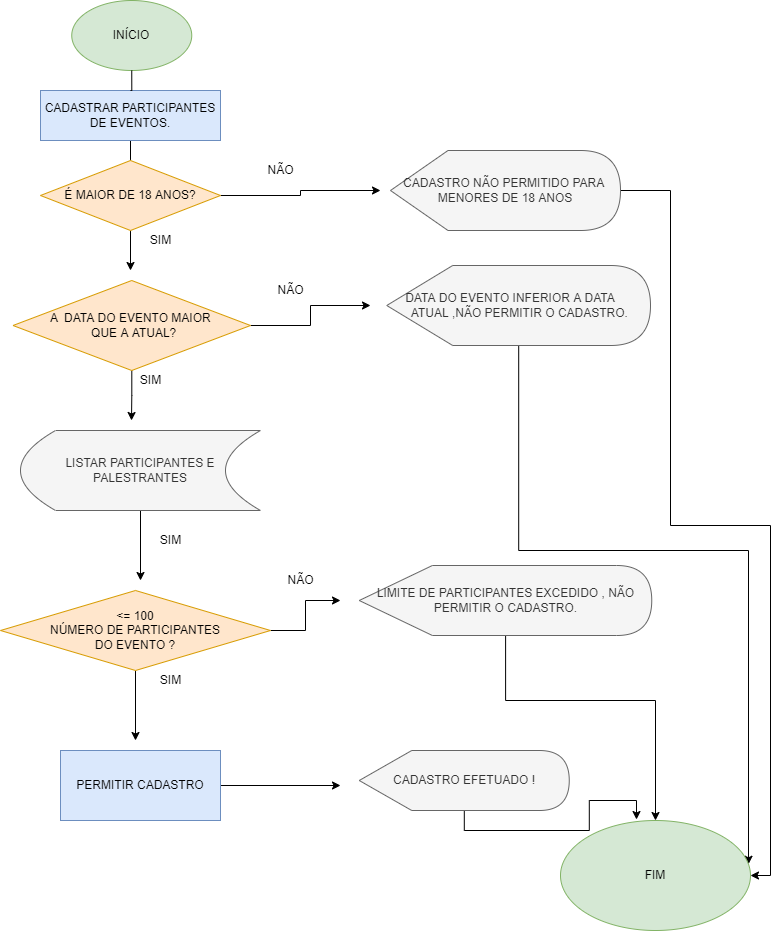

The diagram above was exported from draw.io. Its source (the exported page's mxGraphModel, read from the mxfile embedded in the PNG):
<mxGraphModel dx="868" dy="492" grid="1" gridSize="10" guides="1" tooltips="1" connect="1" arrows="1" fold="1" page="1" pageScale="1" pageWidth="827" pageHeight="1169" math="0" shadow="0">
  <root>
    <mxCell id="0" />
    <mxCell id="1" parent="0" />
    <mxCell id="LFErCLL9WLva4mEW7bkm-17" style="edgeStyle=orthogonalEdgeStyle;rounded=0;orthogonalLoop=1;jettySize=auto;html=1;startArrow=none;" parent="1" source="8y5_A2Y5UgOkVAHwrXlt-7" edge="1">
      <mxGeometry relative="1" as="geometry">
        <mxPoint x="170" y="140" as="targetPoint" />
      </mxGeometry>
    </mxCell>
    <mxCell id="LFErCLL9WLva4mEW7bkm-1" value="INÍCIO" style="ellipse;whiteSpace=wrap;html=1;fillColor=#d5e8d4;strokeColor=#82b366;" parent="1" vertex="1">
      <mxGeometry x="111.25" width="120" height="70" as="geometry" />
    </mxCell>
    <mxCell id="LFErCLL9WLva4mEW7bkm-24" style="edgeStyle=orthogonalEdgeStyle;rounded=0;orthogonalLoop=1;jettySize=auto;html=1;" parent="1" source="LFErCLL9WLva4mEW7bkm-2" edge="1">
      <mxGeometry relative="1" as="geometry">
        <mxPoint x="420" y="190" as="targetPoint" />
      </mxGeometry>
    </mxCell>
    <mxCell id="8y5_A2Y5UgOkVAHwrXlt-14" style="edgeStyle=orthogonalEdgeStyle;rounded=0;orthogonalLoop=1;jettySize=auto;html=1;" edge="1" parent="1" source="LFErCLL9WLva4mEW7bkm-2">
      <mxGeometry relative="1" as="geometry">
        <mxPoint x="170" y="270" as="targetPoint" />
      </mxGeometry>
    </mxCell>
    <mxCell id="LFErCLL9WLva4mEW7bkm-2" value="É MAIOR DE 18 ANOS?" style="rhombus;whiteSpace=wrap;html=1;fillColor=#ffe6cc;strokeColor=#d79b00;" parent="1" vertex="1">
      <mxGeometry x="80" y="160" width="180" height="70" as="geometry" />
    </mxCell>
    <mxCell id="LFErCLL9WLva4mEW7bkm-37" style="edgeStyle=orthogonalEdgeStyle;rounded=0;orthogonalLoop=1;jettySize=auto;html=1;" parent="1" source="LFErCLL9WLva4mEW7bkm-3" edge="1">
      <mxGeometry relative="1" as="geometry">
        <mxPoint x="171" y="420" as="targetPoint" />
      </mxGeometry>
    </mxCell>
    <mxCell id="LFErCLL9WLva4mEW7bkm-38" style="edgeStyle=orthogonalEdgeStyle;rounded=0;orthogonalLoop=1;jettySize=auto;html=1;" parent="1" source="LFErCLL9WLva4mEW7bkm-3" edge="1">
      <mxGeometry relative="1" as="geometry">
        <mxPoint x="410" y="305" as="targetPoint" />
      </mxGeometry>
    </mxCell>
    <mxCell id="LFErCLL9WLva4mEW7bkm-3" value="A&amp;nbsp; DATA DO EVENTO MAIOR&amp;nbsp;&lt;br&gt;&amp;nbsp;QUE A ATUAL?" style="rhombus;whiteSpace=wrap;html=1;fillColor=#ffe6cc;strokeColor=#d79b00;" parent="1" vertex="1">
      <mxGeometry x="52.5" y="280" width="237.5" height="90" as="geometry" />
    </mxCell>
    <mxCell id="LFErCLL9WLva4mEW7bkm-20" style="edgeStyle=orthogonalEdgeStyle;rounded=0;orthogonalLoop=1;jettySize=auto;html=1;" parent="1" source="LFErCLL9WLva4mEW7bkm-4" edge="1">
      <mxGeometry relative="1" as="geometry">
        <mxPoint x="180" y="580" as="targetPoint" />
      </mxGeometry>
    </mxCell>
    <mxCell id="LFErCLL9WLva4mEW7bkm-4" value="LISTAR PARTICIPANTES E PALESTRANTES" style="shape=dataStorage;whiteSpace=wrap;html=1;fixedSize=1;size=35;fillColor=#f5f5f5;strokeColor=#666666;fontColor=#333333;" parent="1" vertex="1">
      <mxGeometry x="60" y="430" width="240" height="80" as="geometry" />
    </mxCell>
    <mxCell id="LFErCLL9WLva4mEW7bkm-21" style="edgeStyle=orthogonalEdgeStyle;rounded=0;orthogonalLoop=1;jettySize=auto;html=1;" parent="1" source="LFErCLL9WLva4mEW7bkm-6" edge="1">
      <mxGeometry relative="1" as="geometry">
        <mxPoint x="175" y="740" as="targetPoint" />
      </mxGeometry>
    </mxCell>
    <mxCell id="LFErCLL9WLva4mEW7bkm-26" style="edgeStyle=orthogonalEdgeStyle;rounded=0;orthogonalLoop=1;jettySize=auto;html=1;" parent="1" source="LFErCLL9WLva4mEW7bkm-6" edge="1">
      <mxGeometry relative="1" as="geometry">
        <mxPoint x="380" y="600" as="targetPoint" />
      </mxGeometry>
    </mxCell>
    <mxCell id="LFErCLL9WLva4mEW7bkm-6" value="&amp;lt;= 100&lt;br&gt;NÚMERO DE PARTICIPANTES&lt;br&gt;DO EVENTO ?" style="rhombus;whiteSpace=wrap;html=1;fillColor=#ffe6cc;strokeColor=#d79b00;" parent="1" vertex="1">
      <mxGeometry x="40" y="590" width="270" height="80" as="geometry" />
    </mxCell>
    <mxCell id="8y5_A2Y5UgOkVAHwrXlt-17" style="edgeStyle=orthogonalEdgeStyle;rounded=0;orthogonalLoop=1;jettySize=auto;html=1;" edge="1" parent="1" source="LFErCLL9WLva4mEW7bkm-9">
      <mxGeometry relative="1" as="geometry">
        <mxPoint x="380" y="785" as="targetPoint" />
      </mxGeometry>
    </mxCell>
    <mxCell id="LFErCLL9WLva4mEW7bkm-9" value="PERMITIR CADASTRO" style="rounded=0;whiteSpace=wrap;html=1;fillColor=#dae8fc;strokeColor=#6c8ebf;" parent="1" vertex="1">
      <mxGeometry x="100" y="750" width="160" height="70" as="geometry" />
    </mxCell>
    <mxCell id="8y5_A2Y5UgOkVAHwrXlt-6" style="edgeStyle=orthogonalEdgeStyle;rounded=0;orthogonalLoop=1;jettySize=auto;html=1;entryX=1;entryY=0.5;entryDx=0;entryDy=0;" edge="1" parent="1" source="LFErCLL9WLva4mEW7bkm-12" target="LFErCLL9WLva4mEW7bkm-16">
      <mxGeometry relative="1" as="geometry">
        <Array as="points">
          <mxPoint x="710" y="190" />
          <mxPoint x="710" y="525" />
          <mxPoint x="810" y="525" />
          <mxPoint x="810" y="875" />
        </Array>
      </mxGeometry>
    </mxCell>
    <mxCell id="LFErCLL9WLva4mEW7bkm-12" value="CADASTRO NÃO PERMITIDO PARA&amp;nbsp; MENORES DE 18 ANOS" style="shape=display;whiteSpace=wrap;html=1;fillColor=#f5f5f5;fontColor=#333333;strokeColor=#666666;" parent="1" vertex="1">
      <mxGeometry x="430" y="150" width="230" height="80" as="geometry" />
    </mxCell>
    <mxCell id="8y5_A2Y5UgOkVAHwrXlt-5" style="edgeStyle=orthogonalEdgeStyle;rounded=0;orthogonalLoop=1;jettySize=auto;html=1;" edge="1" parent="1" source="LFErCLL9WLva4mEW7bkm-13" target="LFErCLL9WLva4mEW7bkm-16">
      <mxGeometry relative="1" as="geometry">
        <mxPoint x="790" y="893" as="targetPoint" />
        <Array as="points">
          <mxPoint x="558" y="550" />
          <mxPoint x="788" y="550" />
        </Array>
      </mxGeometry>
    </mxCell>
    <mxCell id="LFErCLL9WLva4mEW7bkm-13" value="DATA DO EVENTO INFERIOR A DATA&amp;nbsp; &amp;nbsp; &amp;nbsp; &amp;nbsp;ATUAL ,NÃO PERMITIR O CADASTRO." style="shape=display;whiteSpace=wrap;html=1;fillColor=#f5f5f5;fontColor=#333333;strokeColor=#666666;" parent="1" vertex="1">
      <mxGeometry x="426.25" y="265" width="263.75" height="80" as="geometry" />
    </mxCell>
    <mxCell id="8y5_A2Y5UgOkVAHwrXlt-2" style="edgeStyle=orthogonalEdgeStyle;rounded=0;orthogonalLoop=1;jettySize=auto;html=1;entryX=0.5;entryY=0;entryDx=0;entryDy=0;" edge="1" parent="1" source="LFErCLL9WLva4mEW7bkm-14" target="LFErCLL9WLva4mEW7bkm-16">
      <mxGeometry relative="1" as="geometry">
        <Array as="points">
          <mxPoint x="545" y="700" />
          <mxPoint x="695" y="700" />
        </Array>
      </mxGeometry>
    </mxCell>
    <mxCell id="LFErCLL9WLva4mEW7bkm-14" value="LIMITE DE PARTICIPANTES EXCEDIDO , NÃO PERMITIR O CADASTRO." style="shape=display;whiteSpace=wrap;html=1;fillColor=#f5f5f5;fontColor=#333333;strokeColor=#666666;" parent="1" vertex="1">
      <mxGeometry x="398.75" y="565" width="292.5" height="70" as="geometry" />
    </mxCell>
    <mxCell id="8y5_A2Y5UgOkVAHwrXlt-1" style="edgeStyle=orthogonalEdgeStyle;rounded=0;orthogonalLoop=1;jettySize=auto;html=1;entryX=0.4;entryY=-0.009;entryDx=0;entryDy=0;entryPerimeter=0;" edge="1" parent="1" source="LFErCLL9WLva4mEW7bkm-15" target="LFErCLL9WLva4mEW7bkm-16">
      <mxGeometry relative="1" as="geometry" />
    </mxCell>
    <mxCell id="LFErCLL9WLva4mEW7bkm-15" value="CADASTRO EFETUADO !" style="shape=display;whiteSpace=wrap;html=1;fillColor=#f5f5f5;fontColor=#333333;strokeColor=#666666;" parent="1" vertex="1">
      <mxGeometry x="398.75" y="750" width="210" height="60" as="geometry" />
    </mxCell>
    <mxCell id="LFErCLL9WLva4mEW7bkm-16" value="FIM" style="ellipse;whiteSpace=wrap;html=1;fillColor=#d5e8d4;strokeColor=#82b366;" parent="1" vertex="1">
      <mxGeometry x="600" y="820" width="190" height="110" as="geometry" />
    </mxCell>
    <mxCell id="LFErCLL9WLva4mEW7bkm-28" value="NÃO" style="text;html=1;align=center;verticalAlign=middle;resizable=0;points=[];autosize=1;strokeColor=none;fillColor=none;" parent="1" vertex="1">
      <mxGeometry x="300" y="160" width="40" height="20" as="geometry" />
    </mxCell>
    <mxCell id="LFErCLL9WLva4mEW7bkm-29" value="SIM&lt;br&gt;" style="text;html=1;align=center;verticalAlign=middle;resizable=0;points=[];autosize=1;strokeColor=none;fillColor=none;" parent="1" vertex="1">
      <mxGeometry x="170" y="370" width="40" height="20" as="geometry" />
    </mxCell>
    <mxCell id="LFErCLL9WLva4mEW7bkm-30" value="NÃO" style="text;html=1;align=center;verticalAlign=middle;resizable=0;points=[];autosize=1;strokeColor=none;fillColor=none;" parent="1" vertex="1">
      <mxGeometry x="310" y="280" width="40" height="20" as="geometry" />
    </mxCell>
    <mxCell id="LFErCLL9WLva4mEW7bkm-31" value="SIM" style="text;html=1;align=center;verticalAlign=middle;resizable=0;points=[];autosize=1;strokeColor=none;fillColor=none;" parent="1" vertex="1">
      <mxGeometry x="190" y="530" width="40" height="20" as="geometry" />
    </mxCell>
    <mxCell id="LFErCLL9WLva4mEW7bkm-32" value="NÃO" style="text;html=1;align=center;verticalAlign=middle;resizable=0;points=[];autosize=1;strokeColor=none;fillColor=none;" parent="1" vertex="1">
      <mxGeometry x="320" y="570" width="40" height="20" as="geometry" />
    </mxCell>
    <mxCell id="LFErCLL9WLva4mEW7bkm-33" value="SIM" style="text;html=1;align=center;verticalAlign=middle;resizable=0;points=[];autosize=1;strokeColor=none;fillColor=none;" parent="1" vertex="1">
      <mxGeometry x="190" y="670" width="40" height="20" as="geometry" />
    </mxCell>
    <mxCell id="8y5_A2Y5UgOkVAHwrXlt-7" value="CADASTRAR PARTICIPANTES DE EVENTOS." style="rounded=0;whiteSpace=wrap;html=1;fillColor=#dae8fc;strokeColor=#6c8ebf;" vertex="1" parent="1">
      <mxGeometry x="80" y="90" width="180" height="50" as="geometry" />
    </mxCell>
    <mxCell id="8y5_A2Y5UgOkVAHwrXlt-8" value="" style="edgeStyle=orthogonalEdgeStyle;rounded=0;orthogonalLoop=1;jettySize=auto;html=1;endArrow=none;" edge="1" parent="1" source="LFErCLL9WLva4mEW7bkm-1" target="8y5_A2Y5UgOkVAHwrXlt-7">
      <mxGeometry relative="1" as="geometry">
        <mxPoint x="170" y="140" as="targetPoint" />
        <mxPoint x="170" y="80" as="sourcePoint" />
      </mxGeometry>
    </mxCell>
    <mxCell id="8y5_A2Y5UgOkVAHwrXlt-15" value="SIM&lt;br&gt;" style="text;html=1;align=center;verticalAlign=middle;resizable=0;points=[];autosize=1;strokeColor=none;fillColor=none;" vertex="1" parent="1">
      <mxGeometry x="180" y="230" width="40" height="20" as="geometry" />
    </mxCell>
  </root>
</mxGraphModel>